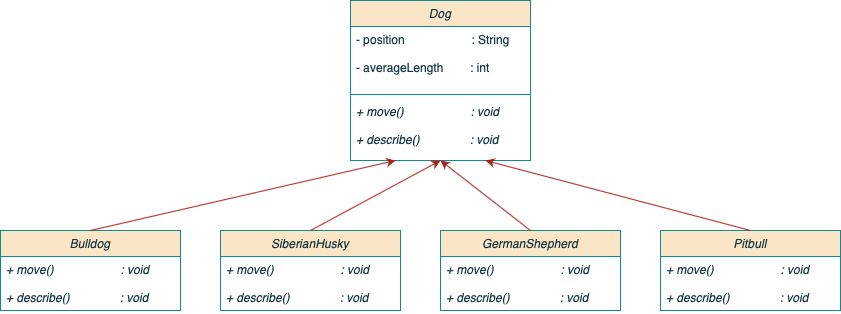

The diagram above was exported from draw.io. Its source (the exported page's mxGraphModel, read from the mxfile embedded in the PNG):
<mxGraphModel dx="954" dy="675" grid="1" gridSize="10" guides="1" tooltips="1" connect="1" arrows="1" fold="1" page="1" pageScale="1" pageWidth="827" pageHeight="1169" math="0" shadow="0">
  <root>
    <mxCell id="WIyWlLk6GJQsqaUBKTNV-0" />
    <mxCell id="WIyWlLk6GJQsqaUBKTNV-1" parent="WIyWlLk6GJQsqaUBKTNV-0" />
    <mxCell id="zkfFHV4jXpPFQw0GAbJ--0" value="Dog" style="swimlane;fontStyle=2;align=center;verticalAlign=top;childLayout=stackLayout;horizontal=1;startSize=26;horizontalStack=0;resizeParent=1;resizeLast=0;collapsible=1;marginBottom=0;rounded=0;shadow=0;strokeWidth=1;labelBackgroundColor=none;fillColor=#FAE5C7;strokeColor=#0F8B8D;fontColor=#143642;" parent="WIyWlLk6GJQsqaUBKTNV-1" vertex="1">
      <mxGeometry x="370" y="10" width="180" height="160" as="geometry">
        <mxRectangle x="230" y="140" width="160" height="26" as="alternateBounds" />
      </mxGeometry>
    </mxCell>
    <mxCell id="zkfFHV4jXpPFQw0GAbJ--1" value="- position                    : String&#10;&#10;- averageLength        : int&#10;&#10;&#10;" style="text;align=left;verticalAlign=top;spacingLeft=4;spacingRight=4;overflow=hidden;rotatable=0;points=[[0,0.5],[1,0.5]];portConstraint=eastwest;labelBackgroundColor=none;fontColor=#143642;" parent="zkfFHV4jXpPFQw0GAbJ--0" vertex="1">
      <mxGeometry y="26" width="180" height="64" as="geometry" />
    </mxCell>
    <mxCell id="zkfFHV4jXpPFQw0GAbJ--4" value="" style="line;html=1;strokeWidth=1;align=left;verticalAlign=middle;spacingTop=-1;spacingLeft=3;spacingRight=3;rotatable=0;labelPosition=right;points=[];portConstraint=eastwest;labelBackgroundColor=none;fillColor=#FAE5C7;strokeColor=#0F8B8D;fontColor=#143642;" parent="zkfFHV4jXpPFQw0GAbJ--0" vertex="1">
      <mxGeometry y="90" width="180" height="8" as="geometry" />
    </mxCell>
    <mxCell id="zkfFHV4jXpPFQw0GAbJ--5" value="+ move()                    : void&#10;&#10;+ describe()               : void" style="text;align=left;verticalAlign=top;spacingLeft=4;spacingRight=4;overflow=hidden;rotatable=0;points=[[0,0.5],[1,0.5]];portConstraint=eastwest;fontStyle=2;labelBackgroundColor=none;fontColor=#143642;" parent="zkfFHV4jXpPFQw0GAbJ--0" vertex="1">
      <mxGeometry y="98" width="180" height="52" as="geometry" />
    </mxCell>
    <mxCell id="FAwbowC1m-8RhqOxhrGR-1" value="Bulldog" style="swimlane;fontStyle=2;align=center;verticalAlign=top;childLayout=stackLayout;horizontal=1;startSize=26;horizontalStack=0;resizeParent=1;resizeLast=0;collapsible=1;marginBottom=0;rounded=0;shadow=0;strokeWidth=1;labelBackgroundColor=none;fillColor=#FAE5C7;strokeColor=#0F8B8D;fontColor=#143642;" vertex="1" parent="WIyWlLk6GJQsqaUBKTNV-1">
      <mxGeometry x="20" y="240" width="180" height="80" as="geometry">
        <mxRectangle x="230" y="140" width="160" height="26" as="alternateBounds" />
      </mxGeometry>
    </mxCell>
    <mxCell id="FAwbowC1m-8RhqOxhrGR-4" value="+ move()                    : void&#10;&#10;+ describe()               : void" style="text;align=left;verticalAlign=top;spacingLeft=4;spacingRight=4;overflow=hidden;rotatable=0;points=[[0,0.5],[1,0.5]];portConstraint=eastwest;fontStyle=2;labelBackgroundColor=none;fontColor=#143642;" vertex="1" parent="FAwbowC1m-8RhqOxhrGR-1">
      <mxGeometry y="26" width="180" height="54" as="geometry" />
    </mxCell>
    <mxCell id="FAwbowC1m-8RhqOxhrGR-6" value="SiberianHusky" style="swimlane;fontStyle=2;align=center;verticalAlign=top;childLayout=stackLayout;horizontal=1;startSize=26;horizontalStack=0;resizeParent=1;resizeLast=0;collapsible=1;marginBottom=0;rounded=0;shadow=0;strokeWidth=1;labelBackgroundColor=none;fillColor=#FAE5C7;strokeColor=#0F8B8D;fontColor=#143642;" vertex="1" parent="WIyWlLk6GJQsqaUBKTNV-1">
      <mxGeometry x="240" y="240" width="180" height="80" as="geometry">
        <mxRectangle x="230" y="140" width="160" height="26" as="alternateBounds" />
      </mxGeometry>
    </mxCell>
    <mxCell id="FAwbowC1m-8RhqOxhrGR-7" value="+ move()                    : void&#10;&#10;+ describe()               : void" style="text;align=left;verticalAlign=top;spacingLeft=4;spacingRight=4;overflow=hidden;rotatable=0;points=[[0,0.5],[1,0.5]];portConstraint=eastwest;fontStyle=2;labelBackgroundColor=none;fontColor=#143642;" vertex="1" parent="FAwbowC1m-8RhqOxhrGR-6">
      <mxGeometry y="26" width="180" height="54" as="geometry" />
    </mxCell>
    <mxCell id="FAwbowC1m-8RhqOxhrGR-8" value="GermanShepherd" style="swimlane;fontStyle=2;align=center;verticalAlign=top;childLayout=stackLayout;horizontal=1;startSize=26;horizontalStack=0;resizeParent=1;resizeLast=0;collapsible=1;marginBottom=0;rounded=0;shadow=0;strokeWidth=1;labelBackgroundColor=none;fillColor=#FAE5C7;strokeColor=#0F8B8D;fontColor=#143642;" vertex="1" parent="WIyWlLk6GJQsqaUBKTNV-1">
      <mxGeometry x="460" y="240" width="180" height="80" as="geometry">
        <mxRectangle x="230" y="140" width="160" height="26" as="alternateBounds" />
      </mxGeometry>
    </mxCell>
    <mxCell id="FAwbowC1m-8RhqOxhrGR-9" value="+ move()                    : void&#10;&#10;+ describe()               : void" style="text;align=left;verticalAlign=top;spacingLeft=4;spacingRight=4;overflow=hidden;rotatable=0;points=[[0,0.5],[1,0.5]];portConstraint=eastwest;fontStyle=2;labelBackgroundColor=none;fontColor=#143642;" vertex="1" parent="FAwbowC1m-8RhqOxhrGR-8">
      <mxGeometry y="26" width="180" height="54" as="geometry" />
    </mxCell>
    <mxCell id="FAwbowC1m-8RhqOxhrGR-10" value="Pitbull" style="swimlane;fontStyle=2;align=center;verticalAlign=top;childLayout=stackLayout;horizontal=1;startSize=26;horizontalStack=0;resizeParent=1;resizeLast=0;collapsible=1;marginBottom=0;rounded=0;shadow=0;strokeWidth=1;labelBackgroundColor=none;fillColor=#FAE5C7;strokeColor=#0F8B8D;fontColor=#143642;" vertex="1" parent="WIyWlLk6GJQsqaUBKTNV-1">
      <mxGeometry x="680" y="240" width="180" height="80" as="geometry">
        <mxRectangle x="230" y="140" width="160" height="26" as="alternateBounds" />
      </mxGeometry>
    </mxCell>
    <mxCell id="FAwbowC1m-8RhqOxhrGR-11" value="+ move()                    : void&#10;&#10;+ describe()               : void" style="text;align=left;verticalAlign=top;spacingLeft=4;spacingRight=4;overflow=hidden;rotatable=0;points=[[0,0.5],[1,0.5]];portConstraint=eastwest;fontStyle=2;labelBackgroundColor=none;fontColor=#143642;" vertex="1" parent="FAwbowC1m-8RhqOxhrGR-10">
      <mxGeometry y="26" width="180" height="54" as="geometry" />
    </mxCell>
    <mxCell id="FAwbowC1m-8RhqOxhrGR-12" value="" style="endArrow=classic;html=1;rounded=0;entryX=0.25;entryY=1;entryDx=0;entryDy=0;labelBackgroundColor=none;strokeColor=#A8201A;fontColor=default;" edge="1" parent="WIyWlLk6GJQsqaUBKTNV-1" target="zkfFHV4jXpPFQw0GAbJ--0">
      <mxGeometry width="50" height="50" relative="1" as="geometry">
        <mxPoint x="110" y="240" as="sourcePoint" />
        <mxPoint x="160" y="190" as="targetPoint" />
        <Array as="points" />
      </mxGeometry>
    </mxCell>
    <mxCell id="FAwbowC1m-8RhqOxhrGR-13" value="" style="endArrow=classic;html=1;rounded=0;exitX=0.5;exitY=0;exitDx=0;exitDy=0;entryX=0.5;entryY=1;entryDx=0;entryDy=0;labelBackgroundColor=none;strokeColor=#A8201A;fontColor=default;" edge="1" parent="WIyWlLk6GJQsqaUBKTNV-1" source="FAwbowC1m-8RhqOxhrGR-6" target="zkfFHV4jXpPFQw0GAbJ--0">
      <mxGeometry width="50" height="50" relative="1" as="geometry">
        <mxPoint x="420" y="250" as="sourcePoint" />
        <mxPoint x="470" y="200" as="targetPoint" />
      </mxGeometry>
    </mxCell>
    <mxCell id="FAwbowC1m-8RhqOxhrGR-14" value="" style="endArrow=classic;html=1;rounded=0;entryX=0.5;entryY=1;entryDx=0;entryDy=0;labelBackgroundColor=none;strokeColor=#A8201A;fontColor=default;" edge="1" parent="WIyWlLk6GJQsqaUBKTNV-1" target="zkfFHV4jXpPFQw0GAbJ--0">
      <mxGeometry width="50" height="50" relative="1" as="geometry">
        <mxPoint x="550" y="240" as="sourcePoint" />
        <mxPoint x="600" y="190" as="targetPoint" />
      </mxGeometry>
    </mxCell>
    <mxCell id="FAwbowC1m-8RhqOxhrGR-15" value="" style="endArrow=classic;html=1;rounded=0;entryX=0.75;entryY=1;entryDx=0;entryDy=0;labelBackgroundColor=none;strokeColor=#A8201A;fontColor=default;" edge="1" parent="WIyWlLk6GJQsqaUBKTNV-1" target="zkfFHV4jXpPFQw0GAbJ--0">
      <mxGeometry width="50" height="50" relative="1" as="geometry">
        <mxPoint x="770" y="240" as="sourcePoint" />
        <mxPoint x="820" y="190" as="targetPoint" />
      </mxGeometry>
    </mxCell>
  </root>
</mxGraphModel>